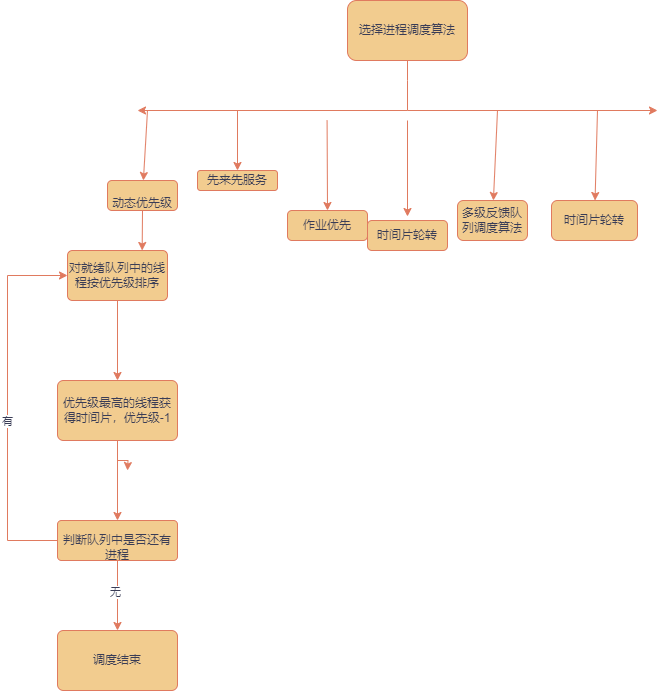

The diagram above was exported from draw.io. Its source (the exported page's mxGraphModel, read from the mxfile embedded in the PNG):
<mxGraphModel dx="1562" dy="818" grid="1" gridSize="10" guides="1" tooltips="1" connect="1" arrows="1" fold="1" page="1" pageScale="1" pageWidth="1100" pageHeight="850" background="none" math="0" shadow="0">
  <root>
    <mxCell id="0" />
    <mxCell id="1" parent="0" />
    <mxCell id="j0vsW0Z2VXFggrJiu9UF-1" style="edgeStyle=orthogonalEdgeStyle;rounded=0;orthogonalLoop=1;jettySize=auto;html=1;labelBackgroundColor=none;fontColor=default;strokeColor=#E07A5F;" edge="1" parent="1" source="j0vsW0Z2VXFggrJiu9UF-2">
      <mxGeometry relative="1" as="geometry">
        <mxPoint x="170" y="180" as="targetPoint" />
        <Array as="points">
          <mxPoint x="440" y="150" />
          <mxPoint x="440" y="150" />
        </Array>
      </mxGeometry>
    </mxCell>
    <mxCell id="j0vsW0Z2VXFggrJiu9UF-2" value="选择进程调度算法" style="rounded=1;whiteSpace=wrap;html=1;labelBackgroundColor=none;fillColor=#F2CC8F;strokeColor=#E07A5F;fontColor=#393C56;" vertex="1" parent="1">
      <mxGeometry x="380" y="70" width="120" height="60" as="geometry" />
    </mxCell>
    <mxCell id="j0vsW0Z2VXFggrJiu9UF-3" value="" style="endArrow=classic;html=1;rounded=0;labelBackgroundColor=none;fontColor=default;strokeColor=#E07A5F;" edge="1" parent="1">
      <mxGeometry width="50" height="50" relative="1" as="geometry">
        <mxPoint x="440" y="180" as="sourcePoint" />
        <mxPoint x="690" y="180" as="targetPoint" />
      </mxGeometry>
    </mxCell>
    <mxCell id="j0vsW0Z2VXFggrJiu9UF-4" value="" style="endArrow=classic;html=1;rounded=0;labelBackgroundColor=none;fontColor=default;strokeColor=#E07A5F;" edge="1" parent="1">
      <mxGeometry width="50" height="50" relative="1" as="geometry">
        <mxPoint x="359.58" y="190" as="sourcePoint" />
        <mxPoint x="360" y="280" as="targetPoint" />
      </mxGeometry>
    </mxCell>
    <mxCell id="j0vsW0Z2VXFggrJiu9UF-5" value="" style="endArrow=classic;html=1;rounded=0;labelBackgroundColor=none;fontColor=default;strokeColor=#E07A5F;" edge="1" parent="1">
      <mxGeometry width="50" height="50" relative="1" as="geometry">
        <mxPoint x="440" y="190" as="sourcePoint" />
        <mxPoint x="440" y="286" as="targetPoint" />
      </mxGeometry>
    </mxCell>
    <mxCell id="j0vsW0Z2VXFggrJiu9UF-6" value="作业优先" style="rounded=1;whiteSpace=wrap;html=1;labelBackgroundColor=none;fillColor=#F2CC8F;strokeColor=#E07A5F;fontColor=#393C56;" vertex="1" parent="1">
      <mxGeometry x="320" y="280" width="80" height="30" as="geometry" />
    </mxCell>
    <mxCell id="j0vsW0Z2VXFggrJiu9UF-7" value="时间片轮转&lt;br&gt;" style="rounded=1;whiteSpace=wrap;html=1;labelBackgroundColor=none;fillColor=#F2CC8F;strokeColor=#E07A5F;fontColor=#393C56;" vertex="1" parent="1">
      <mxGeometry x="400" y="290" width="80" height="30" as="geometry" />
    </mxCell>
    <mxCell id="j0vsW0Z2VXFggrJiu9UF-8" value="" style="endArrow=classic;html=1;rounded=0;labelBackgroundColor=none;fontColor=default;strokeColor=#E07A5F;" edge="1" parent="1" target="j0vsW0Z2VXFggrJiu9UF-9">
      <mxGeometry width="50" height="50" relative="1" as="geometry">
        <mxPoint x="630" y="180" as="sourcePoint" />
        <mxPoint x="630" y="390" as="targetPoint" />
        <Array as="points" />
      </mxGeometry>
    </mxCell>
    <mxCell id="j0vsW0Z2VXFggrJiu9UF-9" value="时间片轮转" style="rounded=1;whiteSpace=wrap;html=1;labelBackgroundColor=none;fillColor=#F2CC8F;strokeColor=#E07A5F;fontColor=#393C56;" vertex="1" parent="1">
      <mxGeometry x="584" y="270" width="86" height="40" as="geometry" />
    </mxCell>
    <mxCell id="j0vsW0Z2VXFggrJiu9UF-10" value="" style="endArrow=classic;html=1;rounded=0;labelBackgroundColor=none;fontColor=default;strokeColor=#E07A5F;" edge="1" parent="1" target="j0vsW0Z2VXFggrJiu9UF-11">
      <mxGeometry width="50" height="50" relative="1" as="geometry">
        <mxPoint x="530" y="180" as="sourcePoint" />
        <mxPoint x="530" y="400" as="targetPoint" />
      </mxGeometry>
    </mxCell>
    <mxCell id="j0vsW0Z2VXFggrJiu9UF-11" value="多级反馈队列调度算法" style="rounded=1;whiteSpace=wrap;html=1;labelBackgroundColor=none;fillColor=#F2CC8F;strokeColor=#E07A5F;fontColor=#393C56;" vertex="1" parent="1">
      <mxGeometry x="490" y="270" width="70" height="40" as="geometry" />
    </mxCell>
    <mxCell id="j0vsW0Z2VXFggrJiu9UF-12" value="" style="endArrow=classic;html=1;rounded=0;labelBackgroundColor=none;fontColor=default;strokeColor=#E07A5F;" edge="1" parent="1" target="j0vsW0Z2VXFggrJiu9UF-13">
      <mxGeometry width="50" height="50" relative="1" as="geometry">
        <mxPoint x="270" y="180" as="sourcePoint" />
        <mxPoint x="270" y="380" as="targetPoint" />
        <Array as="points" />
      </mxGeometry>
    </mxCell>
    <mxCell id="j0vsW0Z2VXFggrJiu9UF-13" value="先来先服务" style="rounded=1;whiteSpace=wrap;html=1;labelBackgroundColor=none;fillColor=#F2CC8F;strokeColor=#E07A5F;fontColor=#393C56;" vertex="1" parent="1">
      <mxGeometry x="230" y="240" width="80" height="20" as="geometry" />
    </mxCell>
    <mxCell id="j0vsW0Z2VXFggrJiu9UF-14" value="" style="endArrow=classic;html=1;rounded=0;labelBackgroundColor=none;fontColor=default;strokeColor=#E07A5F;" edge="1" parent="1" target="j0vsW0Z2VXFggrJiu9UF-16">
      <mxGeometry width="50" height="50" relative="1" as="geometry">
        <mxPoint x="180" y="180" as="sourcePoint" />
        <mxPoint x="180" y="390" as="targetPoint" />
      </mxGeometry>
    </mxCell>
    <mxCell id="j0vsW0Z2VXFggrJiu9UF-15" style="rounded=1;orthogonalLoop=1;jettySize=auto;html=1;exitX=0.5;exitY=1;exitDx=0;exitDy=0;curved=0;labelBackgroundColor=none;fontColor=default;strokeColor=#E07A5F;" edge="1" parent="1" source="j0vsW0Z2VXFggrJiu9UF-16">
      <mxGeometry relative="1" as="geometry">
        <mxPoint x="174.66666666666674" y="319.9999999999999" as="targetPoint" />
      </mxGeometry>
    </mxCell>
    <mxCell id="j0vsW0Z2VXFggrJiu9UF-16" value="&lt;br&gt;动态优先级" style="rounded=1;whiteSpace=wrap;html=1;labelBackgroundColor=none;fillColor=#F2CC8F;strokeColor=#E07A5F;fontColor=#393C56;" vertex="1" parent="1">
      <mxGeometry x="140" y="250" width="70" height="30" as="geometry" />
    </mxCell>
    <mxCell id="j0vsW0Z2VXFggrJiu9UF-17" value="" style="edgeStyle=orthogonalEdgeStyle;rounded=0;orthogonalLoop=1;jettySize=auto;html=1;labelBackgroundColor=none;fontColor=default;strokeColor=#E07A5F;arcSize=10;" edge="1" parent="1" source="j0vsW0Z2VXFggrJiu9UF-18" target="j0vsW0Z2VXFggrJiu9UF-21">
      <mxGeometry relative="1" as="geometry" />
    </mxCell>
    <mxCell id="j0vsW0Z2VXFggrJiu9UF-18" value="对就绪队列中的线程按优先级排序" style="rounded=1;whiteSpace=wrap;html=1;labelBackgroundColor=none;fillColor=#F2CC8F;strokeColor=#E07A5F;fontColor=#393C56;arcSize=10;" vertex="1" parent="1">
      <mxGeometry x="100" y="320" width="100" height="50" as="geometry" />
    </mxCell>
    <mxCell id="j0vsW0Z2VXFggrJiu9UF-19" value="" style="edgeStyle=orthogonalEdgeStyle;rounded=0;orthogonalLoop=1;jettySize=auto;html=1;labelBackgroundColor=none;fontColor=default;strokeColor=#E07A5F;arcSize=10;" edge="1" parent="1" source="j0vsW0Z2VXFggrJiu9UF-21" target="j0vsW0Z2VXFggrJiu9UF-24">
      <mxGeometry relative="1" as="geometry" />
    </mxCell>
    <mxCell id="j0vsW0Z2VXFggrJiu9UF-20" style="edgeStyle=orthogonalEdgeStyle;rounded=0;orthogonalLoop=1;jettySize=auto;html=1;labelBackgroundColor=none;fontColor=default;strokeColor=#E07A5F;arcSize=10;" edge="1" parent="1" source="j0vsW0Z2VXFggrJiu9UF-21">
      <mxGeometry relative="1" as="geometry">
        <mxPoint x="160" y="540" as="targetPoint" />
      </mxGeometry>
    </mxCell>
    <mxCell id="j0vsW0Z2VXFggrJiu9UF-21" value="优先级最高的线程获得时间片，优先级-1" style="whiteSpace=wrap;html=1;rounded=1;labelBackgroundColor=none;fillColor=#F2CC8F;strokeColor=#E07A5F;fontColor=#393C56;arcSize=10;" vertex="1" parent="1">
      <mxGeometry x="90" y="450" width="120" height="60" as="geometry" />
    </mxCell>
    <mxCell id="j0vsW0Z2VXFggrJiu9UF-22" value="" style="edgeStyle=orthogonalEdgeStyle;rounded=0;orthogonalLoop=1;jettySize=auto;html=1;strokeColor=#E07A5F;fontColor=#393C56;fillColor=#F2CC8F;arcSize=10;" edge="1" parent="1" source="j0vsW0Z2VXFggrJiu9UF-24" target="j0vsW0Z2VXFggrJiu9UF-27">
      <mxGeometry relative="1" as="geometry" />
    </mxCell>
    <mxCell id="j0vsW0Z2VXFggrJiu9UF-23" value="无" style="edgeLabel;html=1;align=center;verticalAlign=middle;resizable=0;points=[];fontColor=#393C56;arcSize=10;" vertex="1" connectable="0" parent="j0vsW0Z2VXFggrJiu9UF-22">
      <mxGeometry x="-0.1238" y="-3" relative="1" as="geometry">
        <mxPoint as="offset" />
      </mxGeometry>
    </mxCell>
    <mxCell id="j0vsW0Z2VXFggrJiu9UF-24" value="&lt;br style=&quot;border-color: var(--border-color);&quot;&gt;判断队列中是否还有进程" style="whiteSpace=wrap;html=1;rounded=1;labelBackgroundColor=none;fillColor=#F2CC8F;strokeColor=#E07A5F;fontColor=#393C56;arcSize=10;" vertex="1" parent="1">
      <mxGeometry x="90" y="590" width="120" height="40" as="geometry" />
    </mxCell>
    <mxCell id="j0vsW0Z2VXFggrJiu9UF-25" value="" style="endArrow=classic;html=1;rounded=0;strokeColor=#E07A5F;fontColor=#393C56;fillColor=#F2CC8F;edgeStyle=orthogonalEdgeStyle;exitX=0;exitY=0.5;exitDx=0;exitDy=0;entryX=0;entryY=0.5;entryDx=0;entryDy=0;arcSize=10;" edge="1" parent="1" source="j0vsW0Z2VXFggrJiu9UF-24" target="j0vsW0Z2VXFggrJiu9UF-18">
      <mxGeometry width="50" height="50" relative="1" as="geometry">
        <mxPoint x="30" y="560" as="sourcePoint" />
        <mxPoint x="30" y="330" as="targetPoint" />
        <Array as="points">
          <mxPoint x="40" y="610" />
          <mxPoint x="40" y="345" />
        </Array>
      </mxGeometry>
    </mxCell>
    <mxCell id="j0vsW0Z2VXFggrJiu9UF-26" value="有" style="edgeLabel;html=1;align=center;verticalAlign=middle;resizable=0;points=[];fontColor=#393C56;arcSize=10;" vertex="1" connectable="0" parent="j0vsW0Z2VXFggrJiu9UF-25">
      <mxGeometry x="-0.092" y="1" relative="1" as="geometry">
        <mxPoint as="offset" />
      </mxGeometry>
    </mxCell>
    <mxCell id="j0vsW0Z2VXFggrJiu9UF-27" value="调度结束" style="whiteSpace=wrap;html=1;fillColor=#F2CC8F;strokeColor=#E07A5F;fontColor=#393C56;rounded=1;labelBackgroundColor=none;arcSize=10;" vertex="1" parent="1">
      <mxGeometry x="90" y="700" width="120" height="60" as="geometry" />
    </mxCell>
  </root>
</mxGraphModel>